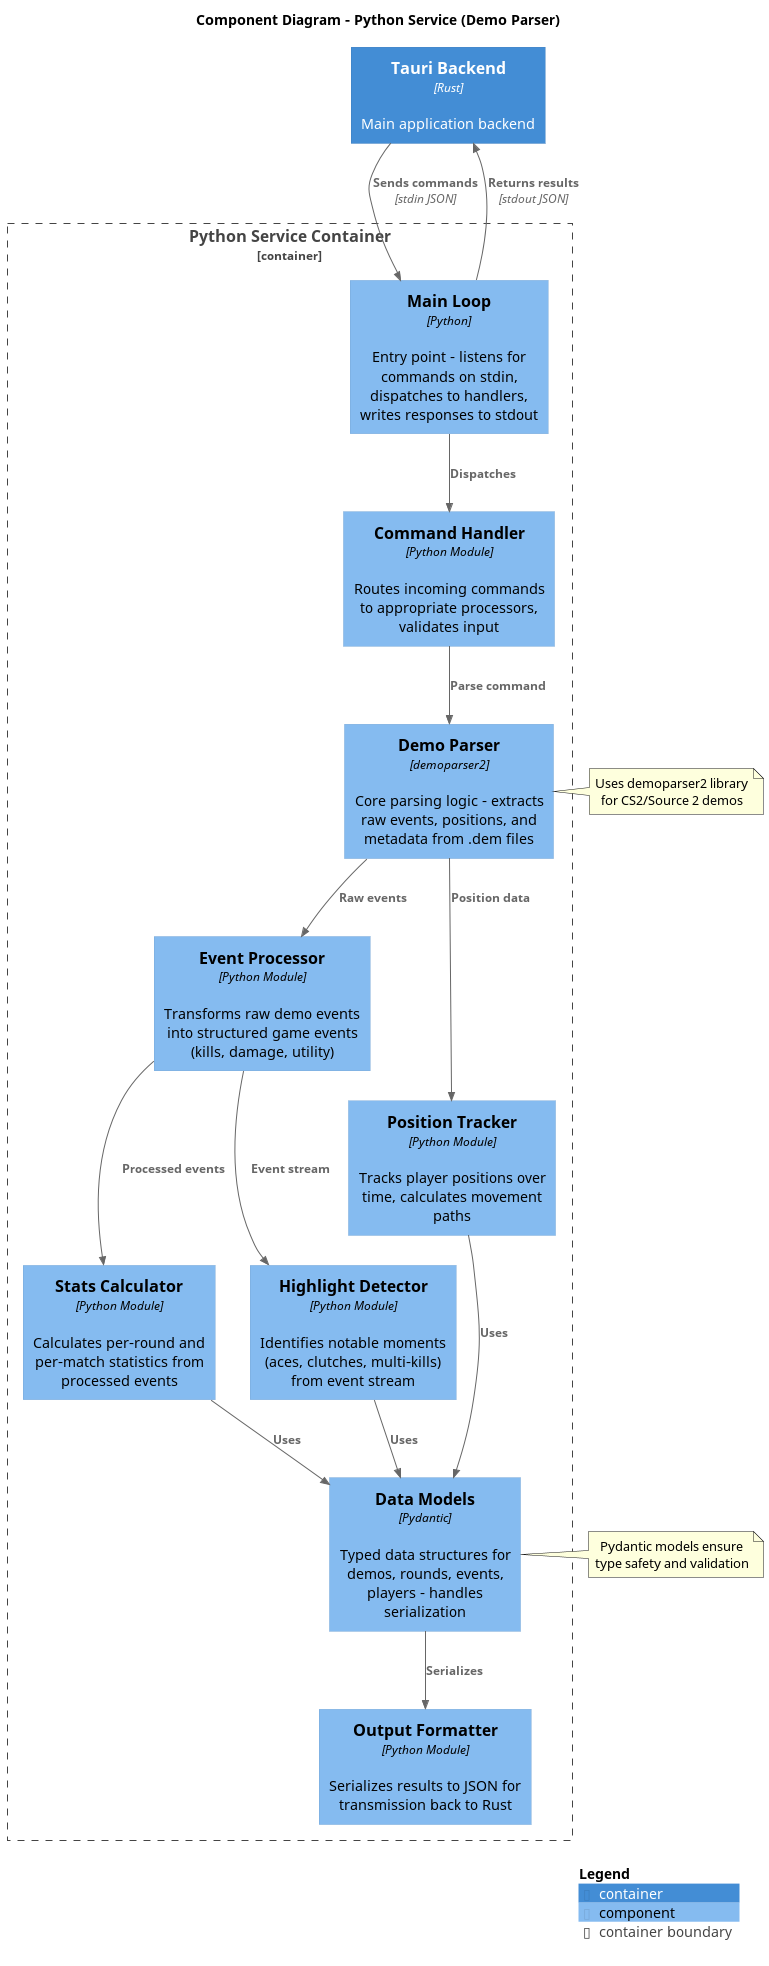

The diagram above was rendered by PlantUML. Its source (embedded in the PNG):
@startuml OutOf5K-C4-Component-Python
!include https://raw.githubusercontent.com/plantuml-stdlib/C4-PlantUML/master/C4_Component.puml

title Component Diagram - Python Service (Demo Parser)

Container(tauri_backend, "Tauri Backend", "Rust", "Main application backend")

Container_Boundary(python_service, "Python Service Container") {
    
    Component(main_loop, "Main Loop", "Python", "Entry point - listens for commands on stdin, dispatches to handlers, writes responses to stdout")
    
    Component(command_handler, "Command Handler", "Python Module", "Routes incoming commands to appropriate processors, validates input")
    
    Component(demo_parser, "Demo Parser", "demoparser2", "Core parsing logic - extracts raw events, positions, and metadata from .dem files")
    
    Component(event_processor, "Event Processor", "Python Module", "Transforms raw demo events into structured game events (kills, damage, utility)")
    
    Component(position_tracker, "Position Tracker", "Python Module", "Tracks player positions over time, calculates movement paths")
    
    Component(stats_calculator, "Stats Calculator", "Python Module", "Calculates per-round and per-match statistics from processed events")
    
    Component(highlight_detector, "Highlight Detector", "Python Module", "Identifies notable moments (aces, clutches, multi-kills) from event stream")
    
    Component(data_models, "Data Models", "Pydantic", "Typed data structures for demos, rounds, events, players - handles serialization")
    
    Component(output_formatter, "Output Formatter", "Python Module", "Serializes results to JSON for transmission back to Rust")
}

Rel(tauri_backend, main_loop, "Sends commands", "stdin JSON")
Rel(main_loop, command_handler, "Dispatches")
Rel(command_handler, demo_parser, "Parse command")
Rel(demo_parser, event_processor, "Raw events")
Rel(demo_parser, position_tracker, "Position data")
Rel(event_processor, stats_calculator, "Processed events")
Rel(event_processor, highlight_detector, "Event stream")
Rel(stats_calculator, data_models, "Uses")
Rel(highlight_detector, data_models, "Uses")
Rel(position_tracker, data_models, "Uses")
Rel(data_models, output_formatter, "Serializes")
Rel(main_loop, tauri_backend, "Returns results", "stdout JSON")

note right of demo_parser
  Uses demoparser2 library
  for CS2/Source 2 demos
end note

note right of data_models
  Pydantic models ensure
  type safety and validation
end note

SHOW_LEGEND()

@enduml